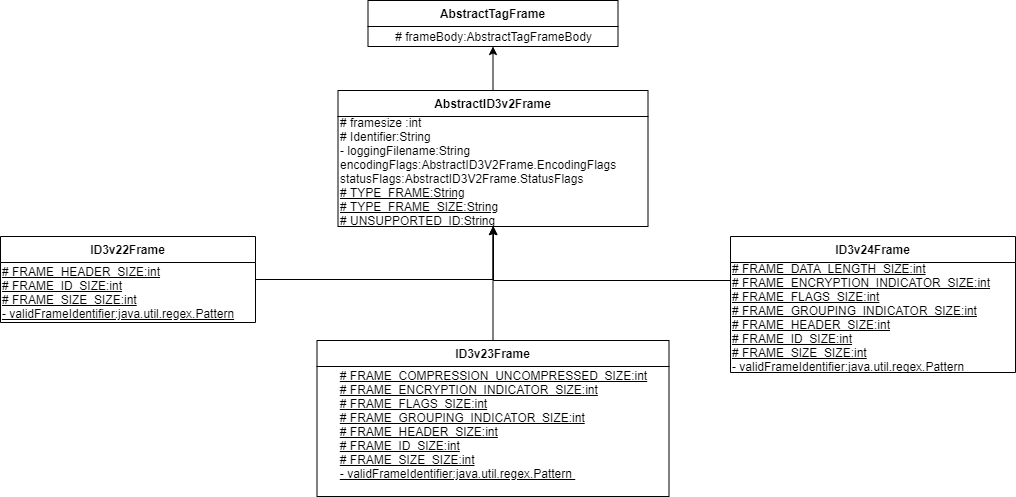

The diagram above was exported from draw.io. Its source (the exported page's mxGraphModel, read from the mxfile embedded in the PNG):
<mxGraphModel dx="1024" dy="1419" grid="1" gridSize="10" guides="1" tooltips="1" connect="1" arrows="1" fold="1" page="1" pageScale="1" pageWidth="583" pageHeight="827" math="0" shadow="0">
  <root>
    <mxCell id="0" />
    <mxCell id="1" parent="0" />
    <mxCell id="zw7rWsgiOqzLRr9J3_3z-13" style="edgeStyle=orthogonalEdgeStyle;rounded=0;orthogonalLoop=1;jettySize=auto;html=1;" edge="1" parent="1" source="zw7rWsgiOqzLRr9J3_3z-20" target="zw7rWsgiOqzLRr9J3_3z-16">
      <mxGeometry relative="1" as="geometry" />
    </mxCell>
    <mxCell id="zw7rWsgiOqzLRr9J3_3z-14" style="edgeStyle=orthogonalEdgeStyle;rounded=0;orthogonalLoop=1;jettySize=auto;html=1;" edge="1" parent="1" source="zw7rWsgiOqzLRr9J3_3z-18" target="zw7rWsgiOqzLRr9J3_3z-16">
      <mxGeometry relative="1" as="geometry" />
    </mxCell>
    <mxCell id="zw7rWsgiOqzLRr9J3_3z-15" style="edgeStyle=orthogonalEdgeStyle;rounded=0;orthogonalLoop=1;jettySize=auto;html=1;" edge="1" parent="1" source="zw7rWsgiOqzLRr9J3_3z-16" target="zw7rWsgiOqzLRr9J3_3z-11">
      <mxGeometry relative="1" as="geometry">
        <Array as="points">
          <mxPoint x="493" y="-10" />
          <mxPoint x="493" y="-10" />
        </Array>
      </mxGeometry>
    </mxCell>
    <mxCell id="zw7rWsgiOqzLRr9J3_3z-16" value="AbstractID3v2Frame" style="swimlane;fontStyle=1;align=center;verticalAlign=top;childLayout=stackLayout;horizontal=1;startSize=26;horizontalStack=0;resizeParent=1;resizeParentMax=0;resizeLast=0;collapsible=1;marginBottom=0;" vertex="1" parent="1">
      <mxGeometry x="337.5" y="40" width="310" height="136" as="geometry" />
    </mxCell>
    <mxCell id="zw7rWsgiOqzLRr9J3_3z-17" value="# framesize :int&lt;br&gt;# Identifier:String&lt;br&gt;- loggingFilename:String&lt;br&gt;encodingFlags:AbstractID3V2Frame.EncodingFlags&lt;br&gt;statusFlags:AbstractID3V2Frame.StatusFlags&lt;br&gt;&lt;u&gt;# TYPE_FRAME:String&lt;br&gt;# TYPE_FRAME_SIZE:String&lt;br&gt;# UNSUPPORTED_ID:String&lt;br&gt;&lt;/u&gt;" style="text;html=1;align=left;verticalAlign=middle;resizable=0;points=[];autosize=1;" vertex="1" parent="zw7rWsgiOqzLRr9J3_3z-16">
      <mxGeometry y="26" width="310" height="110" as="geometry" />
    </mxCell>
    <mxCell id="zw7rWsgiOqzLRr9J3_3z-18" value="ID3v23Frame" style="swimlane;fontStyle=1;align=center;verticalAlign=top;childLayout=stackLayout;horizontal=1;startSize=26;horizontalStack=0;resizeParent=1;resizeParentMax=0;resizeLast=0;collapsible=1;marginBottom=0;" vertex="1" parent="1">
      <mxGeometry x="316.5" y="290" width="352" height="156" as="geometry" />
    </mxCell>
    <mxCell id="zw7rWsgiOqzLRr9J3_3z-19" value="&lt;div style=&quot;text-align: left&quot;&gt;&lt;span&gt;&lt;u&gt;# FRAME_COMPRESSION_UNCOMPRESSED_SIZE:int&lt;/u&gt;&lt;/span&gt;&lt;/div&gt;&lt;div style=&quot;text-align: left&quot;&gt;&lt;span&gt;&lt;u&gt;#&amp;nbsp;FRAME_ENCRYPTION_INDICATOR_SIZE:int&lt;/u&gt;&lt;/span&gt;&lt;/div&gt;&lt;div style=&quot;text-align: left&quot;&gt;&lt;span&gt;&lt;u&gt;#&amp;nbsp;FRAME_FLAGS_SIZE:int&lt;/u&gt;&lt;/span&gt;&lt;/div&gt;&lt;div style=&quot;text-align: left&quot;&gt;&lt;span&gt;&lt;u&gt;#&amp;nbsp;FRAME_GROUPING_INDICATOR_SIZE:int&lt;/u&gt;&lt;/span&gt;&lt;/div&gt;&lt;div style=&quot;text-align: left&quot;&gt;&lt;span&gt;&lt;u&gt;# FRAME_HEADER_SIZE:int&lt;/u&gt;&lt;/span&gt;&lt;/div&gt;&lt;div style=&quot;text-align: left&quot;&gt;&lt;span&gt;&lt;u&gt;#&amp;nbsp;FRAME_ID_SIZE:int&lt;/u&gt;&lt;/span&gt;&lt;/div&gt;&lt;div style=&quot;text-align: left&quot;&gt;&lt;span&gt;&lt;u&gt;#&amp;nbsp;FRAME_SIZE_SIZE:int&lt;/u&gt;&lt;/span&gt;&lt;/div&gt;&lt;div style=&quot;text-align: left&quot;&gt;&lt;span&gt;&lt;u&gt;-&amp;nbsp;validFrameIdentifier:java.util.regex.Pattern&amp;nbsp;&lt;/u&gt;&lt;/span&gt;&lt;/div&gt;&lt;div style=&quot;text-align: left&quot;&gt;&lt;span&gt;&lt;u&gt;&lt;br&gt;&lt;/u&gt;&lt;/span&gt;&lt;/div&gt;" style="text;html=1;align=center;verticalAlign=middle;resizable=0;points=[];autosize=1;strokeColor=none;" vertex="1" parent="zw7rWsgiOqzLRr9J3_3z-18">
      <mxGeometry y="26" width="352" height="130" as="geometry" />
    </mxCell>
    <mxCell id="zw7rWsgiOqzLRr9J3_3z-20" value="ID3v22Frame" style="swimlane;fontStyle=1;align=center;verticalAlign=top;childLayout=stackLayout;horizontal=1;startSize=26;horizontalStack=0;resizeParent=1;resizeParentMax=0;resizeLast=0;collapsible=1;marginBottom=0;" vertex="1" parent="1">
      <mxGeometry y="186" width="255" height="86" as="geometry" />
    </mxCell>
    <mxCell id="zw7rWsgiOqzLRr9J3_3z-21" value="&lt;u&gt;# FRAME_HEADER_SIZE:int&lt;br&gt;# FRAME_ID_SIZE:int&lt;br&gt;# FRAME_SIZE_SIZE:int&lt;br&gt;- validFrameIdentifier:java.util.regex.Pattern&lt;/u&gt;" style="text;html=1;align=left;verticalAlign=middle;resizable=0;points=[];autosize=1;" vertex="1" parent="zw7rWsgiOqzLRr9J3_3z-20">
      <mxGeometry y="26" width="255" height="60" as="geometry" />
    </mxCell>
    <mxCell id="zw7rWsgiOqzLRr9J3_3z-22" style="edgeStyle=orthogonalEdgeStyle;rounded=0;orthogonalLoop=1;jettySize=auto;html=1;" edge="1" parent="1" source="zw7rWsgiOqzLRr9J3_3z-23" target="zw7rWsgiOqzLRr9J3_3z-16">
      <mxGeometry relative="1" as="geometry">
        <Array as="points">
          <mxPoint x="493" y="230" />
        </Array>
      </mxGeometry>
    </mxCell>
    <mxCell id="zw7rWsgiOqzLRr9J3_3z-23" value="ID3v24Frame" style="swimlane;fontStyle=1;align=center;verticalAlign=top;childLayout=stackLayout;horizontal=1;startSize=26;horizontalStack=0;resizeParent=1;resizeParentMax=0;resizeLast=0;collapsible=1;marginBottom=0;" vertex="1" parent="1">
      <mxGeometry x="730" y="186" width="285" height="136" as="geometry" />
    </mxCell>
    <mxCell id="zw7rWsgiOqzLRr9J3_3z-24" value="&lt;u&gt;#&amp;nbsp;FRAME_DATA_LENGTH_SIZE:int&lt;br&gt;#&amp;nbsp;FRAME_ENCRYPTION_INDICATOR_SIZE:int&lt;br&gt;#&amp;nbsp;FRAME_FLAGS_SIZE:int&lt;br&gt;#&amp;nbsp;FRAME_GROUPING_INDICATOR_SIZE:int&lt;br&gt;#&amp;nbsp;FRAME_HEADER_SIZE:int&lt;br&gt;#&amp;nbsp;FRAME_ID_SIZE:int&lt;br&gt;#&amp;nbsp;FRAME_SIZE_SIZE:int&lt;br&gt;-&amp;nbsp;validFrameIdentifier:java.util.regex.Pattern&lt;/u&gt;" style="text;html=1;align=left;verticalAlign=middle;resizable=0;points=[];autosize=1;" vertex="1" parent="zw7rWsgiOqzLRr9J3_3z-23">
      <mxGeometry y="26" width="285" height="110" as="geometry" />
    </mxCell>
    <mxCell id="zw7rWsgiOqzLRr9J3_3z-11" value="AbstractTagFrame" style="swimlane;fontStyle=1;align=center;verticalAlign=top;childLayout=stackLayout;horizontal=1;startSize=26;horizontalStack=0;resizeParent=1;resizeParentMax=0;resizeLast=0;collapsible=1;marginBottom=0;" vertex="1" parent="1">
      <mxGeometry x="367.5" y="-50" width="250" height="46" as="geometry" />
    </mxCell>
    <mxCell id="zw7rWsgiOqzLRr9J3_3z-12" value="# frameBody:AbstractTagFrameBody" style="text;html=1;align=center;verticalAlign=middle;resizable=0;points=[];autosize=1;" vertex="1" parent="zw7rWsgiOqzLRr9J3_3z-11">
      <mxGeometry y="26" width="250" height="20" as="geometry" />
    </mxCell>
  </root>
</mxGraphModel>